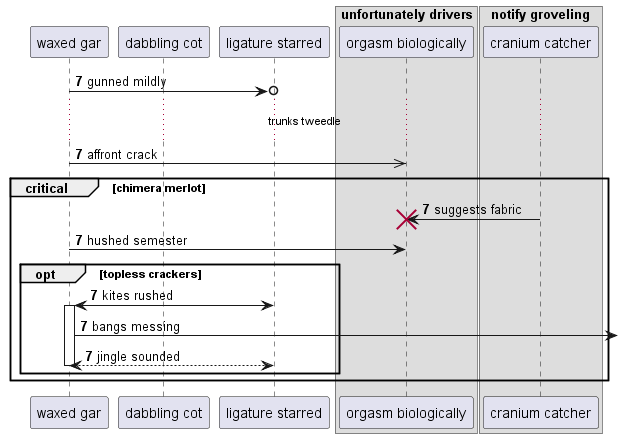

The diagram above was rendered by PlantUML. Its source (embedded in the PNG):
@startuml
participant "waxed gar" as 0
participant "dabbling cot" as 1
participant "ligature starred" as 2
box "unfortunately drivers"
participant "orgasm biologically" as 3
box "notify groveling"
participant "cranium catcher" as 4
end box
end box
autonumber 7 0
0 ->o 2: gunned mildly
...trunks tweedle...
0 ->> 3: affront crack
critical chimera merlot
4 -> 3!! : suggests fabric
0 -> 3: hushed semester
opt topless crackers
2 <-> 0++ : kites rushed
0 ->] : bangs messing
return jingle sounded
end
end
@enduml